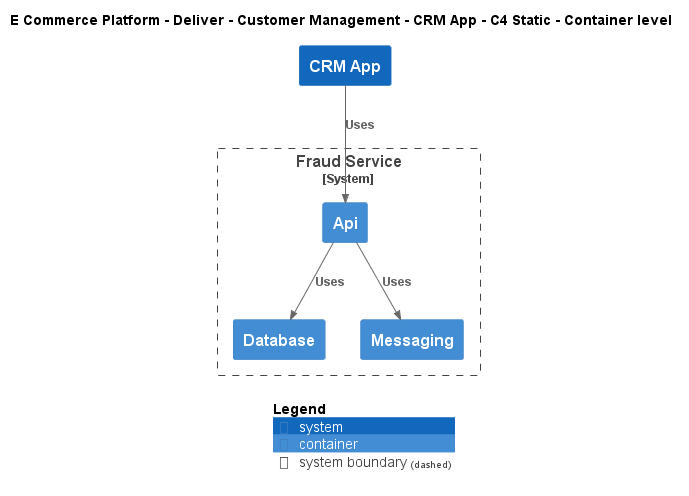

The diagram above was rendered by PlantUML. Its source (embedded in the PNG):
@startuml
!include ..\..\..\..\..\.c4s\C4_Container.puml

AddElementTag("c4interflow:lifecycle:new", $bgColor=green, $fontColor=#ffffff, $borderColor=green, $shadowing="False")
AddElementTag("c4interflow:lifecycle:changed", $bgColor=orange, $fontColor=#ffffff, $borderColor=orange, $shadowing="False")
AddElementTag("c4interflow:lifecycle:removed", $bgColor=red, $fontColor=#ffffff, $borderColor=red, $shadowing="False")

AddRelTag("c4interflow:lifecycle:new", $textColor=green, $lineColor=green)
AddRelTag("c4interflow:lifecycle:changed", $textColor=orange, $lineColor=orange)
AddRelTag("c4interflow:lifecycle:removed", $textColor=red, $lineColor=red)

SHOW_PERSON_PORTRAIT()
LAYOUT_TOP_DOWN()

skinparam linetype polyline

title E Commerce Platform - Deliver - Customer Management - CRM App - C4 Static - Container level

System(ECommercePlatform.Deliver.CustomerManagement.SoftwareSystems.CRMApp, "CRM App", "")

System_Boundary(ECommercePlatform.Deliver.FraudManagement.SoftwareSystems.FraudService, "Fraud Service") {
    Container(ECommercePlatform.Deliver.FraudManagement.SoftwareSystems.FraudService.Containers.Api, "Api", "", "")
    Container(ECommercePlatform.Deliver.FraudManagement.SoftwareSystems.FraudService.Containers.Database, "Database", "", "")
    Container(ECommercePlatform.Deliver.FraudManagement.SoftwareSystems.FraudService.Containers.Messaging, "Messaging", "", "")
}

Rel(ECommercePlatform.Deliver.CustomerManagement.SoftwareSystems.CRMApp, ECommercePlatform.Deliver.FraudManagement.SoftwareSystems.FraudService.Containers.Api, "Uses")
Rel(ECommercePlatform.Deliver.FraudManagement.SoftwareSystems.FraudService.Containers.Api, ECommercePlatform.Deliver.FraudManagement.SoftwareSystems.FraudService.Containers.Database, "Uses")
Rel(ECommercePlatform.Deliver.FraudManagement.SoftwareSystems.FraudService.Containers.Api, ECommercePlatform.Deliver.FraudManagement.SoftwareSystems.FraudService.Containers.Messaging, "Uses")


SHOW_LEGEND()
@enduml